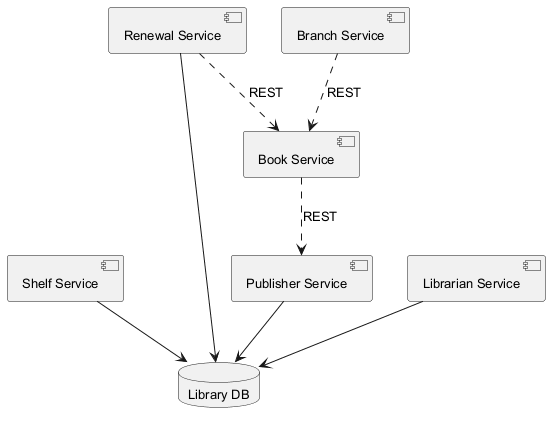

The diagram above was rendered by PlantUML. Its source (embedded in the PNG):
@startuml
skinparam backgroundColor #FFFFFF
skinparam classBackgroundColor #F1F8E9
skinparam classBorderColor #33691E
skinparam defaultFontSize 13
component "Book Service" as C_BookService
component "Publisher Service" as C_PublisherService
component "Shelf Service" as C_ShelfService
component "Renewal Service" as C_RenewalService
component "Librarian Service" as C_LibrarianService
component "Branch Service" as C_BranchService
database "Library DB" as DB_library
C_PublisherService --> DB_library
C_ShelfService --> DB_library
C_RenewalService --> DB_library
C_LibrarianService --> DB_library
C_BranchService ..> C_BookService : REST
C_BookService ..> C_PublisherService : REST
C_RenewalService ..> C_BookService : REST
@enduml